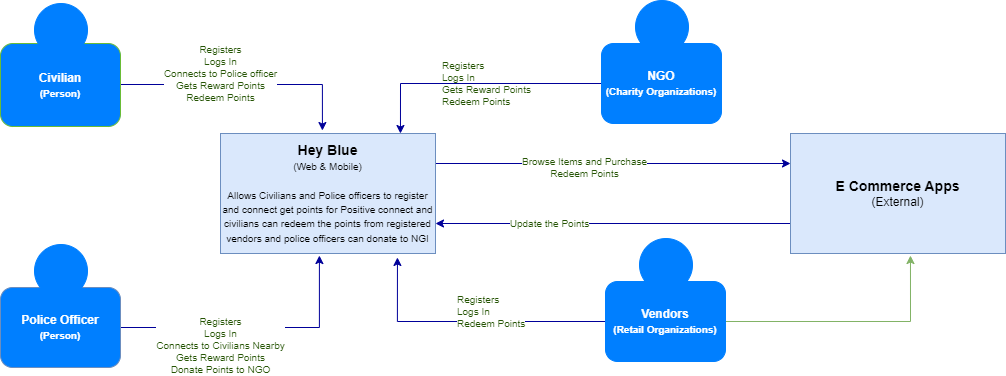

The diagram above was exported from draw.io. Its source (the exported page's mxGraphModel, read from the mxfile embedded in the PNG):
<mxGraphModel dx="1718" dy="393" grid="1" gridSize="10" guides="1" tooltips="1" connect="1" arrows="1" fold="1" page="1" pageScale="1" pageWidth="850" pageHeight="1100" math="0" shadow="0">
  <root>
    <mxCell id="0" />
    <mxCell id="1" parent="0" />
    <mxCell id="J1iAX_sZezHi20ppqD1U-8" value="&lt;font color=&quot;#255404&quot;&gt;Registers&lt;br&gt;Logs In&lt;br&gt;Connects to Police officer&lt;br&gt;Gets Reward Points&lt;br&gt;Redeem Points&lt;br&gt;&lt;/font&gt;" style="edgeStyle=orthogonalEdgeStyle;rounded=0;orthogonalLoop=1;jettySize=auto;html=1;exitX=1;exitY=0.5;exitDx=0;exitDy=0;entryX=0.474;entryY=-0.008;entryDx=0;entryDy=0;entryPerimeter=0;fontSize=10;fontColor=#FFFFFF;fillColor=#d5e8d4;strokeColor=#000099;" parent="1" edge="1">
      <mxGeometry x="-0.1934" y="11" relative="1" as="geometry">
        <mxPoint x="-640" y="241" as="sourcePoint" />
        <mxPoint x="-438.0899999999999" y="287.03999999999996" as="targetPoint" />
        <mxPoint as="offset" />
      </mxGeometry>
    </mxCell>
    <mxCell id="J1iAX_sZezHi20ppqD1U-1" value="&lt;font color=&quot;#ffffff&quot;&gt;&lt;b&gt;Civilian&lt;br&gt;&lt;font style=&quot;font-size: 10px&quot;&gt;(Person)&lt;/font&gt;&lt;br&gt;&lt;/b&gt;&lt;/font&gt;" style="rounded=1;whiteSpace=wrap;html=1;fillColor=#007FFF;strokeColor=#69BC36;" parent="1" vertex="1">
      <mxGeometry x="-760" y="200" width="120" height="83" as="geometry" />
    </mxCell>
    <mxCell id="J1iAX_sZezHi20ppqD1U-2" value="" style="ellipse;whiteSpace=wrap;html=1;aspect=fixed;strokeColor=#007FFF;fillColor=#007FFF;" parent="1" vertex="1">
      <mxGeometry x="-726" y="160" width="53" height="53" as="geometry" />
    </mxCell>
    <mxCell id="J1iAX_sZezHi20ppqD1U-10" value="&lt;br&gt;&lt;br&gt;&lt;span style=&quot;color: rgb(37 , 84 , 4) ; font-family: &amp;#34;helvetica&amp;#34; ; font-size: 10px ; font-style: normal ; font-weight: 400 ; letter-spacing: normal ; text-align: center ; text-indent: 0px ; text-transform: none ; word-spacing: 0px ; background-color: rgb(255 , 255 , 255) ; display: inline ; float: none&quot;&gt;Registers&lt;/span&gt;&lt;br style=&quot;color: rgb(37 , 84 , 4) ; font-family: &amp;#34;helvetica&amp;#34; ; font-size: 10px ; font-style: normal ; font-weight: 400 ; letter-spacing: normal ; text-align: center ; text-indent: 0px ; text-transform: none ; word-spacing: 0px ; background-color: rgb(255 , 255 , 255)&quot;&gt;&lt;span style=&quot;color: rgb(37 , 84 , 4) ; font-family: &amp;#34;helvetica&amp;#34; ; font-size: 10px ; font-style: normal ; font-weight: 400 ; letter-spacing: normal ; text-align: center ; text-indent: 0px ; text-transform: none ; word-spacing: 0px ; background-color: rgb(255 , 255 , 255) ; display: inline ; float: none&quot;&gt;Logs In&lt;/span&gt;&lt;br style=&quot;color: rgb(37 , 84 , 4) ; font-family: &amp;#34;helvetica&amp;#34; ; font-size: 10px ; font-style: normal ; font-weight: 400 ; letter-spacing: normal ; text-align: center ; text-indent: 0px ; text-transform: none ; word-spacing: 0px ; background-color: rgb(255 , 255 , 255)&quot;&gt;&lt;span style=&quot;color: rgb(37 , 84 , 4) ; font-family: &amp;#34;helvetica&amp;#34; ; font-size: 10px ; font-style: normal ; font-weight: 400 ; letter-spacing: normal ; text-align: center ; text-indent: 0px ; text-transform: none ; word-spacing: 0px ; background-color: rgb(255 , 255 , 255) ; display: inline ; float: none&quot;&gt;Connects to Civilians Nearby&lt;/span&gt;&lt;br style=&quot;color: rgb(37 , 84 , 4) ; font-family: &amp;#34;helvetica&amp;#34; ; font-size: 10px ; font-style: normal ; font-weight: 400 ; letter-spacing: normal ; text-align: center ; text-indent: 0px ; text-transform: none ; word-spacing: 0px ; background-color: rgb(255 , 255 , 255)&quot;&gt;&lt;span style=&quot;color: rgb(37 , 84 , 4) ; font-family: &amp;#34;helvetica&amp;#34; ; font-size: 10px ; font-style: normal ; font-weight: 400 ; letter-spacing: normal ; text-align: center ; text-indent: 0px ; text-transform: none ; word-spacing: 0px ; background-color: rgb(255 , 255 , 255) ; display: inline ; float: none&quot;&gt;Gets Reward Points&lt;/span&gt;&lt;br style=&quot;color: rgb(37 , 84 , 4) ; font-family: &amp;#34;helvetica&amp;#34; ; font-size: 10px ; font-style: normal ; font-weight: 400 ; letter-spacing: normal ; text-align: center ; text-indent: 0px ; text-transform: none ; word-spacing: 0px ; background-color: rgb(255 , 255 , 255)&quot;&gt;&lt;span style=&quot;color: rgb(37 , 84 , 4) ; font-family: &amp;#34;helvetica&amp;#34; ; font-size: 10px ; font-style: normal ; font-weight: 400 ; letter-spacing: normal ; text-align: center ; text-indent: 0px ; text-transform: none ; word-spacing: 0px ; background-color: rgb(255 , 255 , 255) ; display: inline ; float: none&quot;&gt;Donate Points to NGO&lt;/span&gt;&lt;br&gt;" style="edgeStyle=orthogonalEdgeStyle;rounded=0;orthogonalLoop=1;jettySize=auto;html=1;exitX=1;exitY=0.5;exitDx=0;exitDy=0;entryX=0.46;entryY=1.017;entryDx=0;entryDy=0;entryPerimeter=0;fontSize=10;fontColor=#255404;fillColor=#d5e8d4;strokeColor=#000099;" parent="1" source="J1iAX_sZezHi20ppqD1U-3" target="J1iAX_sZezHi20ppqD1U-5" edge="1">
      <mxGeometry x="-0.2616" y="-6" relative="1" as="geometry">
        <mxPoint as="offset" />
      </mxGeometry>
    </mxCell>
    <mxCell id="J1iAX_sZezHi20ppqD1U-3" value="&lt;font color=&quot;#ffffff&quot;&gt;&lt;b&gt;Police Officer&lt;font style=&quot;font-size: 10px&quot;&gt;&lt;br&gt;(Person)&lt;/font&gt;&lt;br&gt;&lt;/b&gt;&lt;/font&gt;" style="rounded=1;whiteSpace=wrap;html=1;fillColor=#007FFF;strokeColor=#6c8ebf;" parent="1" vertex="1">
      <mxGeometry x="-760" y="444" width="120" height="80" as="geometry" />
    </mxCell>
    <mxCell id="J1iAX_sZezHi20ppqD1U-4" value="" style="ellipse;whiteSpace=wrap;html=1;aspect=fixed;strokeColor=#007FFF;fillColor=#007FFF;" parent="1" vertex="1">
      <mxGeometry x="-726" y="401" width="53" height="53" as="geometry" />
    </mxCell>
    <mxCell id="J1iAX_sZezHi20ppqD1U-24" style="edgeStyle=orthogonalEdgeStyle;rounded=0;orthogonalLoop=1;jettySize=auto;html=1;exitX=1;exitY=0.25;exitDx=0;exitDy=0;entryX=0;entryY=0.25;entryDx=0;entryDy=0;fontSize=10;fontColor=#255404;fillColor=#d5e8d4;strokeColor=#000099;" parent="1" source="J1iAX_sZezHi20ppqD1U-5" target="J1iAX_sZezHi20ppqD1U-23" edge="1">
      <mxGeometry relative="1" as="geometry" />
    </mxCell>
    <mxCell id="J1iAX_sZezHi20ppqD1U-25" value="Browse Items and Purchase&lt;br&gt;Redeem Points" style="edgeLabel;html=1;align=center;verticalAlign=middle;resizable=0;points=[];fontSize=10;fontColor=#255404;" parent="J1iAX_sZezHi20ppqD1U-24" vertex="1" connectable="0">
      <mxGeometry x="-0.1662" y="-3" relative="1" as="geometry">
        <mxPoint as="offset" />
      </mxGeometry>
    </mxCell>
    <mxCell id="J1iAX_sZezHi20ppqD1U-5" value="&lt;font style=&quot;font-size: 14px&quot;&gt;&lt;b&gt;Hey Blue&lt;/b&gt;&lt;/font&gt;&lt;br&gt;&lt;font style=&quot;font-size: 10px&quot;&gt;(Web &amp;amp; Mobile)&lt;br&gt;&lt;br&gt;Allows Civilians and Police officers to register and connect get points for Positive connect and civilians can redeem the points from registered vendors and police officers can donate to NGI&lt;br&gt;&lt;/font&gt;" style="rounded=0;whiteSpace=wrap;html=1;strokeColor=#6c8ebf;fillColor=#dae8fc;" parent="1" vertex="1">
      <mxGeometry x="-540" y="290" width="215" height="120" as="geometry" />
    </mxCell>
    <mxCell id="J1iAX_sZezHi20ppqD1U-17" style="edgeStyle=orthogonalEdgeStyle;rounded=0;orthogonalLoop=1;jettySize=auto;html=1;entryX=0.823;entryY=1.033;entryDx=0;entryDy=0;entryPerimeter=0;fontSize=10;fontColor=#255404;fillColor=#d5e8d4;strokeColor=#000099;" parent="1" source="J1iAX_sZezHi20ppqD1U-12" target="J1iAX_sZezHi20ppqD1U-5" edge="1">
      <mxGeometry relative="1" as="geometry" />
    </mxCell>
    <mxCell id="J1iAX_sZezHi20ppqD1U-28" style="edgeStyle=orthogonalEdgeStyle;rounded=0;orthogonalLoop=1;jettySize=auto;html=1;exitX=1;exitY=0.5;exitDx=0;exitDy=0;entryX=0.558;entryY=1.017;entryDx=0;entryDy=0;entryPerimeter=0;fontSize=10;fontColor=#255404;fillColor=#d5e8d4;strokeColor=#82b366;" parent="1" source="J1iAX_sZezHi20ppqD1U-12" target="J1iAX_sZezHi20ppqD1U-23" edge="1">
      <mxGeometry relative="1" as="geometry" />
    </mxCell>
    <mxCell id="J1iAX_sZezHi20ppqD1U-12" value="&lt;font color=&quot;#ffffff&quot;&gt;&lt;b&gt;Vendors&lt;br&gt;&lt;font style=&quot;font-size: 10px&quot;&gt;(Retail Organizations)&lt;/font&gt;&lt;br&gt;&lt;/b&gt;&lt;/font&gt;" style="rounded=1;whiteSpace=wrap;html=1;fillColor=#007FFF;strokeColor=#007FFF;" parent="1" vertex="1">
      <mxGeometry x="-155" y="438" width="120" height="80" as="geometry" />
    </mxCell>
    <mxCell id="J1iAX_sZezHi20ppqD1U-13" value="" style="ellipse;whiteSpace=wrap;html=1;aspect=fixed;strokeColor=#007FFF;fillColor=#007FFF;" parent="1" vertex="1">
      <mxGeometry x="-121" y="395" width="53" height="53" as="geometry" />
    </mxCell>
    <mxCell id="J1iAX_sZezHi20ppqD1U-22" style="edgeStyle=orthogonalEdgeStyle;rounded=0;orthogonalLoop=1;jettySize=auto;html=1;exitX=0;exitY=0.5;exitDx=0;exitDy=0;entryX=0.837;entryY=0;entryDx=0;entryDy=0;entryPerimeter=0;fontSize=10;fontColor=#255404;fillColor=#d5e8d4;strokeColor=#000099;" parent="1" source="J1iAX_sZezHi20ppqD1U-14" target="J1iAX_sZezHi20ppqD1U-5" edge="1">
      <mxGeometry relative="1" as="geometry" />
    </mxCell>
    <mxCell id="J1iAX_sZezHi20ppqD1U-14" value="&lt;font color=&quot;#ffffff&quot;&gt;&lt;b&gt;NGO&lt;/b&gt;&lt;br&gt;&lt;font&gt;&lt;span style=&quot;font-size: 10px&quot;&gt;&lt;b&gt;(Charity Organizations)&lt;/b&gt;&lt;/span&gt;&lt;/font&gt;&lt;br&gt;&lt;/font&gt;" style="rounded=1;whiteSpace=wrap;html=1;fillColor=#007FFF;strokeColor=#007FFF;" parent="1" vertex="1">
      <mxGeometry x="-159" y="200" width="120" height="80" as="geometry" />
    </mxCell>
    <mxCell id="J1iAX_sZezHi20ppqD1U-15" value="" style="ellipse;whiteSpace=wrap;html=1;aspect=fixed;strokeColor=#007FFF;fillColor=#007FFF;" parent="1" vertex="1">
      <mxGeometry x="-125" y="157" width="53" height="53" as="geometry" />
    </mxCell>
    <mxCell id="J1iAX_sZezHi20ppqD1U-18" value="&lt;span style=&quot;color: rgb(37 , 84 , 4) ; font-family: &amp;#34;helvetica&amp;#34; ; font-size: 10px ; font-style: normal ; font-weight: 400 ; letter-spacing: normal ; text-align: center ; text-indent: 0px ; text-transform: none ; word-spacing: 0px ; background-color: rgb(255 , 255 , 255) ; display: inline ; float: none&quot;&gt;Registers&lt;/span&gt;&lt;br style=&quot;color: rgb(37 , 84 , 4) ; font-family: &amp;#34;helvetica&amp;#34; ; font-size: 10px ; font-style: normal ; font-weight: 400 ; letter-spacing: normal ; text-align: center ; text-indent: 0px ; text-transform: none ; word-spacing: 0px ; background-color: rgb(255 , 255 , 255)&quot;&gt;&lt;span style=&quot;color: rgb(37 , 84 , 4) ; font-family: &amp;#34;helvetica&amp;#34; ; font-size: 10px ; font-style: normal ; font-weight: 400 ; letter-spacing: normal ; text-align: center ; text-indent: 0px ; text-transform: none ; word-spacing: 0px ; background-color: rgb(255 , 255 , 255) ; display: inline ; float: none&quot;&gt;Logs In&lt;/span&gt;&lt;br style=&quot;color: rgb(37 , 84 , 4) ; font-family: &amp;#34;helvetica&amp;#34; ; font-size: 10px ; font-style: normal ; font-weight: 400 ; letter-spacing: normal ; text-align: center ; text-indent: 0px ; text-transform: none ; word-spacing: 0px ; background-color: rgb(255 , 255 , 255)&quot;&gt;&lt;span style=&quot;color: rgb(37 , 84 , 4) ; font-family: &amp;#34;helvetica&amp;#34; ; font-size: 10px ; font-style: normal ; font-weight: 400 ; letter-spacing: normal ; text-align: center ; text-indent: 0px ; text-transform: none ; word-spacing: 0px ; background-color: rgb(255 , 255 , 255) ; display: inline ; float: none&quot;&gt;Gets Reward Points&lt;/span&gt;&lt;br style=&quot;color: rgb(37 , 84 , 4) ; font-family: &amp;#34;helvetica&amp;#34; ; font-size: 10px ; font-style: normal ; font-weight: 400 ; letter-spacing: normal ; text-align: center ; text-indent: 0px ; text-transform: none ; word-spacing: 0px ; background-color: rgb(255 , 255 , 255)&quot;&gt;&lt;span style=&quot;color: rgb(37 , 84 , 4) ; font-family: &amp;#34;helvetica&amp;#34; ; font-size: 10px ; font-style: normal ; font-weight: 400 ; letter-spacing: normal ; text-align: center ; text-indent: 0px ; text-transform: none ; word-spacing: 0px ; background-color: rgb(255 , 255 , 255) ; display: inline ; float: none&quot;&gt;Redeem Points&lt;/span&gt;" style="text;whiteSpace=wrap;html=1;fontSize=10;fontColor=#255404;" parent="1" vertex="1">
      <mxGeometry x="-320" y="210" width="140" height="80" as="geometry" />
    </mxCell>
    <mxCell id="J1iAX_sZezHi20ppqD1U-20" value="&lt;span style=&quot;color: rgb(37 , 84 , 4) ; font-size: 10px ; font-style: normal ; font-weight: 400 ; letter-spacing: normal ; text-indent: 0px ; text-transform: none ; word-spacing: 0px ; font-family: &amp;#34;helvetica&amp;#34; ; text-align: center ; background-color: rgb(255 , 255 , 255) ; display: inline ; float: none&quot;&gt;Registers&lt;/span&gt;&lt;br style=&quot;color: rgb(37 , 84 , 4) ; font-size: 10px ; font-style: normal ; font-weight: 400 ; letter-spacing: normal ; text-indent: 0px ; text-transform: none ; word-spacing: 0px ; font-family: &amp;#34;helvetica&amp;#34; ; text-align: center ; background-color: rgb(255 , 255 , 255)&quot;&gt;&lt;span style=&quot;color: rgb(37 , 84 , 4) ; font-size: 10px ; font-style: normal ; font-weight: 400 ; letter-spacing: normal ; text-indent: 0px ; text-transform: none ; word-spacing: 0px ; font-family: &amp;#34;helvetica&amp;#34; ; text-align: center ; background-color: rgb(255 , 255 , 255) ; display: inline ; float: none&quot;&gt;Logs In&lt;/span&gt;&lt;br style=&quot;color: rgb(37 , 84 , 4) ; font-size: 10px ; font-style: normal ; font-weight: 400 ; letter-spacing: normal ; text-indent: 0px ; text-transform: none ; word-spacing: 0px ; font-family: &amp;#34;helvetica&amp;#34; ; text-align: center ; background-color: rgb(255 , 255 , 255)&quot;&gt;&lt;span style=&quot;color: rgb(37 , 84 , 4) ; font-size: 10px ; font-style: normal ; font-weight: 400 ; letter-spacing: normal ; text-indent: 0px ; text-transform: none ; word-spacing: 0px ; font-family: &amp;#34;helvetica&amp;#34; ; text-align: center ; background-color: rgb(255 , 255 , 255) ; display: inline ; float: none&quot;&gt;Redeem Points&lt;/span&gt;" style="text;whiteSpace=wrap;html=1;fontSize=10;fontColor=#255404;" parent="1" vertex="1">
      <mxGeometry x="-305" y="444" width="110" height="60" as="geometry" />
    </mxCell>
    <mxCell id="J1iAX_sZezHi20ppqD1U-26" style="edgeStyle=orthogonalEdgeStyle;rounded=0;orthogonalLoop=1;jettySize=auto;html=1;exitX=0;exitY=0.75;exitDx=0;exitDy=0;entryX=1;entryY=0.75;entryDx=0;entryDy=0;fontSize=10;fontColor=#255404;fillColor=#d5e8d4;strokeColor=#000099;" parent="1" source="J1iAX_sZezHi20ppqD1U-23" target="J1iAX_sZezHi20ppqD1U-5" edge="1">
      <mxGeometry relative="1" as="geometry" />
    </mxCell>
    <mxCell id="J1iAX_sZezHi20ppqD1U-27" value="Update the Points" style="edgeLabel;html=1;align=center;verticalAlign=middle;resizable=0;points=[];fontSize=10;fontColor=#255404;" parent="J1iAX_sZezHi20ppqD1U-26" vertex="1" connectable="0">
      <mxGeometry x="0.3634" y="-1" relative="1" as="geometry">
        <mxPoint as="offset" />
      </mxGeometry>
    </mxCell>
    <mxCell id="J1iAX_sZezHi20ppqD1U-23" value="&lt;font&gt;&lt;span style=&quot;font-size: 14px&quot;&gt;&lt;b&gt;E Commerce Apps&lt;br&gt;&lt;/b&gt;&lt;/span&gt;(External)&lt;br&gt;&lt;/font&gt;" style="rounded=0;whiteSpace=wrap;html=1;strokeColor=#6c8ebf;fillColor=#dae8fc;" parent="1" vertex="1">
      <mxGeometry x="30" y="290" width="215" height="120" as="geometry" />
    </mxCell>
  </root>
</mxGraphModel>